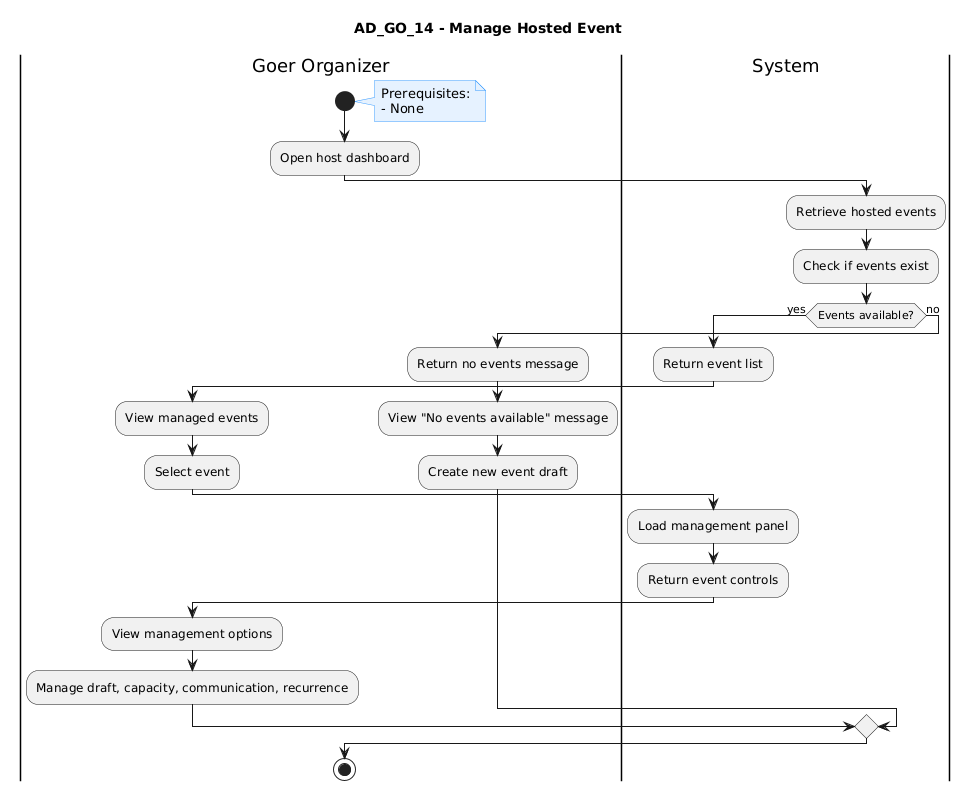

The diagram above was rendered by PlantUML. Its source (embedded in the PNG):
@startuml
title AD_GO_14 - Manage Hosted Event

skinparam note {
  BackgroundColor #E6F2FF
  BorderColor #3399FF
}

|Goer Organizer|
start

note right
Prerequisites:
- None
end note

:Open host dashboard;

|System|
:Retrieve hosted events;
:Check if events exist;

if (Events available?) then (yes)
  :Return event list;

  |Goer Organizer|
  :View managed events;
  :Select event;

  |System|
  :Load management panel;
  :Return event controls;

  |Goer Organizer|
  :View management options;
  :Manage draft, capacity, communication, recurrence;

else (no)
  :Return no events message;

  |Goer Organizer|
  :View "No events available" message;
  :Create new event draft;
endif

stop
@enduml